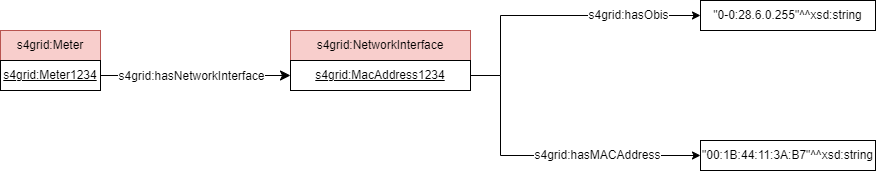

The diagram above was exported from draw.io. Its source (the exported page's mxGraphModel, read from the mxfile embedded in the PNG):
<mxGraphModel dx="1461" dy="713" grid="0" gridSize="10" guides="1" tooltips="1" connect="1" arrows="1" fold="1" page="0" pageScale="1" pageWidth="827" pageHeight="1169" math="0" shadow="0">
  <root>
    <mxCell id="0" />
    <mxCell id="1" parent="0" />
    <mxCell id="2" value="s4grid:Meter" style="rounded=0;whiteSpace=wrap;html=1;snapToPoint=1;points=[[0.1,0],[0.2,0],[0.3,0],[0.4,0],[0.5,0],[0.6,0],[0.7,0],[0.8,0],[0.9,0],[0,0.1],[0,0.3],[0,0.5],[0,0.7],[0,0.9],[0.1,1],[0.2,1],[0.3,1],[0.4,1],[0.5,1],[0.6,1],[0.7,1],[0.8,1],[0.9,1],[1,0.1],[1,0.3],[1,0.5],[1,0.7],[1,0.9]];fillColor=#f8cecc;strokeColor=#b85450;" vertex="1" parent="1">
      <mxGeometry x="100" y="230" width="100" height="30" as="geometry" />
    </mxCell>
    <mxCell id="3" value="&lt;u&gt;s4grid:Meter1234&lt;/u&gt;" style="rounded=0;whiteSpace=wrap;html=1;snapToPoint=1;points=[[0.1,0],[0.2,0],[0.3,0],[0.4,0],[0.5,0],[0.6,0],[0.7,0],[0.8,0],[0.9,0],[0,0.1],[0,0.3],[0,0.5],[0,0.7],[0,0.9],[0.1,1],[0.2,1],[0.3,1],[0.4,1],[0.5,1],[0.6,1],[0.7,1],[0.8,1],[0.9,1],[1,0.1],[1,0.3],[1,0.5],[1,0.7],[1,0.9]];" vertex="1" parent="1">
      <mxGeometry x="100" y="260" width="100" height="30" as="geometry" />
    </mxCell>
    <mxCell id="4" value="s4grid:NetworkInterface" style="rounded=0;whiteSpace=wrap;html=1;snapToPoint=1;points=[[0.1,0],[0.2,0],[0.3,0],[0.4,0],[0.5,0],[0.6,0],[0.7,0],[0.8,0],[0.9,0],[0,0.1],[0,0.3],[0,0.5],[0,0.7],[0,0.9],[0.1,1],[0.2,1],[0.3,1],[0.4,1],[0.5,1],[0.6,1],[0.7,1],[0.8,1],[0.9,1],[1,0.1],[1,0.3],[1,0.5],[1,0.7],[1,0.9]];fillColor=#f8cecc;strokeColor=#b85450;" vertex="1" parent="1">
      <mxGeometry x="390" y="230" width="180" height="30" as="geometry" />
    </mxCell>
    <mxCell id="5" value="&lt;u&gt;s4grid:MacAddress1234&lt;/u&gt;" style="rounded=0;whiteSpace=wrap;html=1;snapToPoint=1;points=[[0.1,0],[0.2,0],[0.3,0],[0.4,0],[0.5,0],[0.6,0],[0.7,0],[0.8,0],[0.9,0],[0,0.1],[0,0.3],[0,0.5],[0,0.7],[0,0.9],[0.1,1],[0.2,1],[0.3,1],[0.4,1],[0.5,1],[0.6,1],[0.7,1],[0.8,1],[0.9,1],[1,0.1],[1,0.3],[1,0.5],[1,0.7],[1,0.9]];" vertex="1" parent="1">
      <mxGeometry x="390" y="260" width="180" height="30" as="geometry" />
    </mxCell>
    <mxCell id="6" value="" style="endArrow=classic;html=1;exitX=1;exitY=0.5;exitDx=0;exitDy=0;endSize=8;arcSize=0;rounded=0;entryX=0;entryY=0.5;entryDx=0;entryDy=0;" edge="1" source="3" target="5" parent="1">
      <mxGeometry width="50" height="50" relative="1" as="geometry">
        <mxPoint x="480" y="325" as="sourcePoint" />
        <mxPoint x="667" y="415" as="targetPoint" />
      </mxGeometry>
    </mxCell>
    <mxCell id="7" value="s4grid:hasNetworkInterface" style="text;html=1;align=center;verticalAlign=middle;resizable=0;points=[];labelBackgroundColor=#ffffff;" vertex="1" connectable="0" parent="6">
      <mxGeometry x="-0.1269" relative="1" as="geometry">
        <mxPoint x="7" as="offset" />
      </mxGeometry>
    </mxCell>
    <mxCell id="8" value="&quot;0-0:28.6.0.255&quot;^^xsd:string" style="rounded=0;whiteSpace=wrap;html=1;snapToPoint=1;align=center;" vertex="1" parent="1">
      <mxGeometry x="800" y="200" width="175" height="30" as="geometry" />
    </mxCell>
    <mxCell id="9" value="s4grid:hasObis" style="rounded=0;orthogonalLoop=1;jettySize=auto;html=1;exitX=1;exitY=0.5;exitDx=0;exitDy=0;fontSize=12;entryX=0;entryY=0.5;entryDx=0;entryDy=0;edgeStyle=orthogonalEdgeStyle;" edge="1" source="5" target="8" parent="1">
      <mxGeometry x="0.5062" relative="1" as="geometry">
        <mxPoint x="727.5" y="180" as="sourcePoint" />
        <mxPoint as="offset" />
        <Array as="points">
          <mxPoint x="600" y="275" />
          <mxPoint x="600" y="215" />
        </Array>
      </mxGeometry>
    </mxCell>
    <mxCell id="10" value="&quot;00:1B:44:11:3A:B7&quot;^^xsd:string" style="rounded=0;whiteSpace=wrap;html=1;snapToPoint=1;align=center;" vertex="1" parent="1">
      <mxGeometry x="800" y="340" width="175" height="30" as="geometry" />
    </mxCell>
    <mxCell id="11" value="s4grid:hasMACAddress" style="rounded=0;orthogonalLoop=1;jettySize=auto;html=1;exitX=1;exitY=0.5;exitDx=0;exitDy=0;fontSize=12;entryX=0;entryY=0.5;entryDx=0;entryDy=0;edgeStyle=orthogonalEdgeStyle;" edge="1" source="5" target="10" parent="1">
      <mxGeometry x="0.3355" relative="1" as="geometry">
        <mxPoint x="570" y="350" as="sourcePoint" />
        <mxPoint as="offset" />
        <Array as="points">
          <mxPoint x="600" y="275" />
          <mxPoint x="600" y="355" />
        </Array>
      </mxGeometry>
    </mxCell>
  </root>
</mxGraphModel>